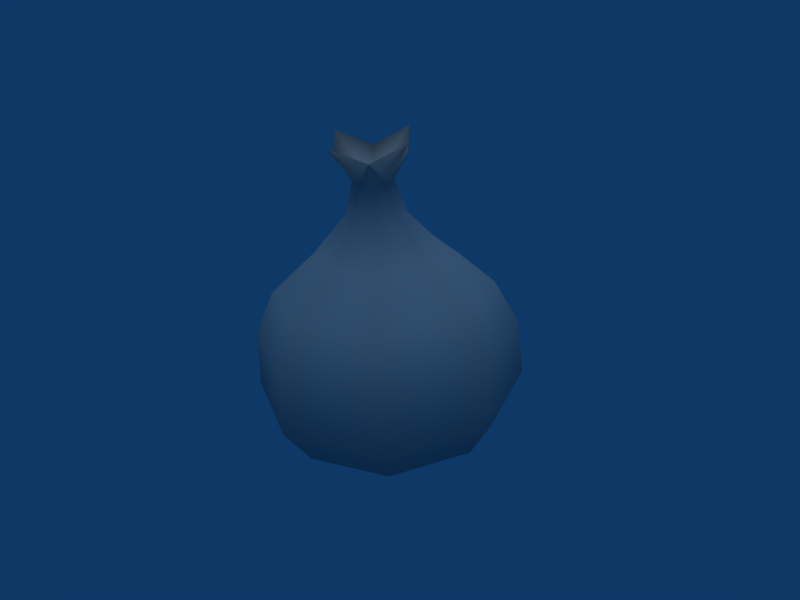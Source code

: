 # Source: Onion.blend  (saved by Blender 2.49.2; exported with 4.5.12 LTS)
import bpy
from mathutils import Matrix  # noqa: F401  (used for matrix-valued properties, if any)

bpy.ops.wm.read_factory_settings(use_empty=True)
scene = bpy.context.scene
scene.name = 'Scene'

# ---- collections
col_collection_1 = bpy.data.collections.new('Collection 1'); scene.collection.children.link(col_collection_1)

# ---- materials (node trees are filled in below, after node groups)
mat_refrep_180 = bpy.data.materials.new('RefRep.180')
mat_refrep_180.alpha_threshold = 0.0
mat_refrep_180.diffuse_color = (0.698, 0.698, 0.698, 1.0)
mat_refrep_180.roughness = 0.5
mat_refrep_180.line_color = (0.0, 0.0, 0.0, 1.0)

# ---- material node trees

# ---- world
world_world_001 = bpy.data.worlds.new('World.001'); scene.world = world_world_001
world_world_001.color = (0.05656, 0.2208, 0.4)
world_world_001.use_sun_shadow = False
world_world_001.sun_shadow_jitter_overblur = 0.0
world_world_001.cycles.sampling_method = 'MANUAL'
world_world_001.cycles.sample_map_resolution = 256

# ---- cameras
cam_camera_001 = bpy.data.cameras.new('Camera.001')
cam_camera_001.passepartout_alpha = 0.2
cam_camera_001.clip_end = 100.0
cam_camera_001.lens = 35.0
cam_camera_001.ortho_scale = 7.314
cam_camera_001.show_passepartout = False
cam_camera_001.show_safe_areas = True
cam_camera_001.dof.focus_distance = 0.0
cam_camera_001.dof.aperture_fstop = 128.0

# ---- lights
light_lamp = bpy.data.lights.new('Lamp', 'SUN')
light_lamp.transmission_factor = 0.0
light_lamp.angle = 1.571
light_lamp.energy = 1.0
light_lamp.shadow_buffer_clip_start = 0.5
light_lamp.shadow_soft_size = 1.0
light_lamp.shadow_cascade_max_distance = 1000.0
light_lamp.cycles.use_multiple_importance_sampling = False

# ---- meshes
me_inst3d10_refrep_180 = bpy.data.meshes.new('Inst3D10_RefRep.180')
me_inst3d10_refrep_180.from_pydata([(0.215, 0.299, -0.0472), (0.2451, 0.2816, -0.0327), (0.2467, -0.0272, -0.1885), (-0.0418, -0.3517, -0.1009), (0.1758, 0.231, -0.07), (0.132, 0.1553, -0.1503), (-0.1714, 0.0881, -0.2272), (-0.2494, -0.0325, -0.2344), (0.0271, -0.0265, -0.3222), (-0.0964, -0.2404, -0.2668), (0.1589, 0.4465, 0.002), (0.1849, 0.3164, -0.0327), (0.1724, 0.3236, 0.002), (0.0002, 0.2314, 0.002), (-0.2537, 0.1356, 0.002), (-0.22, -0.2488, -0.1009), (0.1317, 0.2565, 0.0529), (-0.1714, 0.0881, 0.2312), (-0.3342, 0.0164, 0.002), (0.0387, 0.2091, 0.1097), (-0.0833, 0.1633, 0.1925), (-0.261, -0.1454, 0.1921), (-0.22, -0.2488, 0.1049), (0.2963, 0.3215, 0.061), (0.2451, 0.2816, 0.0367), (0.132, 0.1553, 0.1543), (0.2576, 0.2744, 0.002), (0.2199, 0.2056, 0.0529), (0.2382, 0.195, 0.002), (0.1364, -0.3749, 0.002), (0.0682, -0.3355, 0.1921), (0.1601, -0.2689, -0.2344), (-0.1467, -0.3276, 0.002), (0.216, 0.3007, 0.002), (0.1939, 0.3806, 0.061), (0.3709, 0.3241, 0.002), (0.2199, 0.2056, -0.0489), (0.2253, 0.1014, -0.1057), (0.0817, 0.068, -0.2674), (-0.0446, -0.1507, -0.3324), (0.0682, -0.3355, -0.1881), (0.1939, 0.3806, -0.057), (0.1317, 0.2565, -0.0489), (-0.0833, 0.1633, -0.1885), (-0.261, -0.1454, -0.1881), (-0.1309, -0.3003, -0.1435), (0.0387, 0.2091, -0.1057), (-0.1516, 0.2027, 0.002), (-0.3292, -0.106, 0.002), (0.1134, 0.267, 0.002), (-0.2494, -0.0325, 0.2384), (-0.2569, -0.2275, 0.002), (0.1849, 0.3164, 0.0367), (0.0817, 0.068, 0.2714), (0.0271, -0.0265, 0.3262), (-0.0964, -0.2404, 0.2708), (-0.1309, -0.3003, 0.1475), (0.215, 0.299, 0.0512), (0.1758, 0.231, 0.074), (0.2253, 0.1014, 0.1097), (0.2467, -0.0272, 0.1925), (-0.0446, -0.1507, 0.3364), (-0.0418, -0.3517, 0.1049), (0.264, 0.0791, 0.002), (0.315, -0.0667, 0.002), (0.3079, -0.1886, 0.002), (0.2257, -0.1411, 0.2312), (0.1601, -0.2689, 0.2384), (0.2449, -0.3179, 0.002), (-0.0049, -0.373, 0.002), (0.2963, 0.3215, -0.057), (0.2257, -0.1411, -0.2272), (0.2649, 0.3853, -0.1203), (0.2649, 0.3853, 0.1243)], [], [(70, 0, 72), (1, 0, 70), (0, 1, 4), (2, 71, 8), (71, 31, 39), (39, 31, 9), (4, 5, 46), (46, 5, 43), (5, 38, 43), (7, 39, 44), (39, 9, 44), (44, 9, 15), (9, 45, 15), (15, 45, 32), (11, 42, 49), (49, 42, 13), (42, 46, 13), (13, 46, 47), (46, 43, 47), (43, 6, 14), (18, 7, 48), (48, 44, 51), (10, 12, 34), (34, 12, 52), (52, 49, 16), (16, 49, 19), (49, 13, 19), (20, 47, 17), (50, 18, 21), (21, 48, 22), (22, 51, 32), (73, 34, 57), (34, 52, 57), (58, 16, 25), (25, 19, 53), (19, 20, 53), (53, 20, 54), (20, 17, 54), (54, 17, 61), (17, 50, 61), (50, 21, 55), (55, 21, 56), (56, 22, 32), (73, 57, 23), (23, 57, 24), (24, 58, 27), (27, 58, 59), (25, 53, 60), (60, 53, 66), (53, 54, 66), (66, 54, 67), (54, 61, 67), (67, 61, 30), (62, 56, 32), (26, 24, 28), (28, 27, 63), (27, 59, 63), (63, 59, 64), (64, 60, 65), (60, 66, 65), (65, 66, 68), (69, 62, 32), (35, 26, 70), (70, 26, 1), (26, 28, 1), (1, 28, 36), (2, 64, 71), (64, 65, 71), (71, 65, 31), (65, 68, 31), (31, 68, 40), (3, 69, 32), (70, 72, 33), (72, 41, 33), (10, 34, 33), (34, 73, 33), (73, 23, 33), (23, 35, 33), (35, 70, 33), (1, 36, 4), (4, 36, 5), (36, 37, 5), (5, 37, 38), (37, 2, 38), (38, 2, 8), (8, 71, 39), (31, 40, 9), (9, 40, 45), (40, 3, 45), (45, 3, 32), (72, 0, 41), (41, 0, 11), (0, 4, 11), (11, 4, 42), (42, 4, 46), (43, 38, 6), (38, 8, 6), (6, 8, 7), (8, 39, 7), (10, 41, 12), (41, 11, 12), (12, 11, 49), (47, 43, 14), (14, 6, 18), (6, 7, 18), (7, 44, 48), (44, 15, 51), (51, 15, 32), (12, 49, 52), (19, 13, 20), (13, 47, 20), (47, 14, 17), (17, 14, 50), (14, 18, 50), (18, 48, 21), (48, 51, 22), (57, 52, 58), (52, 16, 58), (16, 19, 25), (61, 50, 55), (21, 22, 56), (57, 58, 24), (58, 25, 59), (59, 25, 60), (61, 55, 30), (30, 55, 62), (55, 56, 62), (35, 23, 26), (23, 24, 26), (24, 27, 28), (59, 60, 64), (66, 67, 68), (68, 67, 29), (67, 30, 29), (29, 30, 69), (30, 62, 69), (36, 28, 37), (28, 63, 37), (37, 63, 2), (63, 64, 2), (68, 29, 40), (40, 29, 3), (29, 69, 3), (41, 10, 33)])
me_inst3d10_refrep_180.polygons.foreach_set('use_smooth', [True] * 144)
_uv = me_inst3d10_refrep_180.uv_layers.new(name='UVTex')
_uv.uv.foreach_set('vector', [0.435, 0.0, 0.878, 0.063, 0.878, 0.0, 0.435, 0.063, 0.878, 0.063, 0.435, 0.0, 0.878, 0.063, 0.435, 0.063, 0.878, 0.125, 0.435, 0.375, 0.435, 0.563, 0.878, 0.563, 0.435, 0.563, 0.435, 0.719, 0.878, 0.719, 0.878, 0.719, 0.435, 0.719, 0.878, 0.875, 0.435, 0.125, 0.435, 0.25, 0.878, 0.25, 0.878, 0.25, 0.435, 0.25, 0.878, 0.375, 0.435, 0.25, 0.435, 0.375, 0.878, 0.375, 0.878, 0.719, 0.435, 0.719, 0.878, 0.875, 0.435, 0.719, 0.435, 0.875, 0.878, 0.875, 0.878, 0.875, 0.435, 0.875, 0.878, 0.969, 0.435, 0.875, 0.435, 0.969, 0.878, 0.969, 0.878, 0.969, 0.435, 0.969, 0.646, 1.156, 0.435, 0.063, 0.435, 0.125, 0.878, 0.125, 0.878, 0.125, 0.435, 0.125, 0.878, 0.25, 0.435, 0.125, 0.435, 0.25, 0.878, 0.25, 0.878, 0.25, 0.435, 0.25, 0.878, 0.375, 0.435, 0.25, 0.435, 0.375, 0.878, 0.375, 0.435, 0.375, 0.435, 0.563, 0.878, 0.563, 0.878, 0.719, 0.435, 0.719, 0.878, 0.875, 0.878, 0.875, 0.435, 0.875, 0.878, 0.969, 0.435, 0.0, 0.435, 0.063, 0.878, 0.0, 0.878, 0.0, 0.435, 0.063, 0.878, 0.063, 0.878, 0.063, 0.435, 0.125, 0.878, 0.125, 0.878, 0.125, 0.435, 0.125, 0.878, 0.25, 0.435, 0.125, 0.435, 0.25, 0.878, 0.25, 0.878, 0.375, 0.435, 0.375, 0.878, 0.563, 0.878, 0.719, 0.435, 0.719, 0.878, 0.875, 0.878, 0.875, 0.435, 0.875, 0.878, 0.969, 0.878, 0.969, 0.435, 0.969, 0.646, 1.156, 0.878, 0.0, 0.435, 0.0, 0.878, 0.063, 0.435, 0.0, 0.435, 0.063, 0.878, 0.063, 0.878, 0.125, 0.435, 0.125, 0.878, 0.25, 0.878, 0.25, 0.435, 0.25, 0.878, 0.375, 0.435, 0.25, 0.435, 0.375, 0.878, 0.375, 0.878, 0.375, 0.435, 0.375, 0.878, 0.563, 0.435, 0.375, 0.435, 0.563, 0.878, 0.563, 0.878, 0.563, 0.435, 0.563, 0.878, 0.719, 0.435, 0.563, 0.435, 0.719, 0.878, 0.719, 0.435, 0.719, 0.435, 0.875, 0.878, 0.875, 0.878, 0.875, 0.435, 0.875, 0.878, 0.969, 0.878, 0.969, 0.435, 0.969, 0.646, 1.156, 0.435, 0.0, 0.435, 0.063, 0.878, 0.0, 0.878, 0.0, 0.435, 0.063, 0.878, 0.063, 0.878, 0.063, 0.435, 0.125, 0.878, 0.125, 0.878, 0.125, 0.435, 0.125, 0.878, 0.25, 0.435, 0.25, 0.435, 0.375, 0.878, 0.375, 0.878, 0.375, 0.435, 0.375, 0.878, 0.563, 0.435, 0.375, 0.435, 0.563, 0.878, 0.563, 0.878, 0.563, 0.435, 0.563, 0.878, 0.719, 0.435, 0.563, 0.435, 0.719, 0.878, 0.719, 0.878, 0.719, 0.435, 0.719, 0.878, 0.875, 0.878, 0.969, 0.435, 0.969, 0.646, 1.156, 0.878, 0.063, 0.435, 0.063, 0.878, 0.125, 0.878, 0.125, 0.435, 0.125, 0.878, 0.25, 0.435, 0.125, 0.435, 0.25, 0.878, 0.25, 0.878, 0.25, 0.435, 0.25, 0.878, 0.375, 0.878, 0.375, 0.435, 0.375, 0.878, 0.563, 0.435, 0.375, 0.435, 0.563, 0.878, 0.563, 0.878, 0.563, 0.435, 0.563, 0.878, 0.719, 0.878, 0.969, 0.435, 0.969, 0.646, 1.156, 0.435, 0.0, 0.435, 0.063, 0.878, 0.0, 0.878, 0.0, 0.435, 0.063, 0.878, 0.063, 0.435, 0.063, 0.435, 0.125, 0.878, 0.063, 0.878, 0.063, 0.435, 0.125, 0.878, 0.125, 0.878, 0.375, 0.435, 0.375, 0.878, 0.563, 0.435, 0.375, 0.435, 0.563, 0.878, 0.563, 0.878, 0.563, 0.435, 0.563, 0.878, 0.719, 0.435, 0.563, 0.435, 0.719, 0.878, 0.719, 0.878, 0.719, 0.435, 0.719, 0.878, 0.875, 0.878, 0.969, 0.435, 0.969, 0.646, 1.156, 0.435, 0.0, 0.878, 0.0, 0.646, -0.219, 0.435, 0.0, 0.878, 0.0, 0.646, -0.219, 0.435, 0.0, 0.878, 0.0, 0.646, -0.219, 0.435, 0.0, 0.878, 0.0, 0.646, -0.219, 0.435, 0.0, 0.878, 0.0, 0.646, -0.219, 0.435, 0.0, 0.878, 0.0, 0.646, -0.219, 0.435, 0.0, 0.878, 0.0, 0.646, -0.219, 0.435, 0.063, 0.435, 0.125, 0.878, 0.125, 0.878, 0.125, 0.435, 0.125, 0.878, 0.25, 0.435, 0.125, 0.435, 0.25, 0.878, 0.25, 0.878, 0.25, 0.435, 0.25, 0.878, 0.375, 0.435, 0.25, 0.435, 0.375, 0.878, 0.375, 0.878, 0.375, 0.435, 0.375, 0.878, 0.563, 0.878, 0.563, 0.435, 0.563, 0.878, 0.719, 0.435, 0.719, 0.435, 0.875, 0.878, 0.875, 0.878, 0.875, 0.435, 0.875, 0.878, 0.969, 0.435, 0.875, 0.435, 0.969, 0.878, 0.969, 0.878, 0.969, 0.435, 0.969, 0.646, 1.156, 0.435, 0.0, 0.435, 0.063, 0.878, 0.0, 0.878, 0.0, 0.435, 0.063, 0.878, 0.063, 0.435, 0.063, 0.435, 0.125, 0.878, 0.063, 0.878, 0.063, 0.435, 0.125, 0.878, 0.125, 0.878, 0.125, 0.435, 0.125, 0.878, 0.25, 0.878, 0.375, 0.435, 0.375, 0.878, 0.563, 0.435, 0.375, 0.435, 0.563, 0.878, 0.563, 0.878, 0.563, 0.435, 0.563, 0.878, 0.719, 0.435, 0.563, 0.435, 0.719, 0.878, 0.719, 0.878, 0.0, 0.435, 0.0, 0.878, 0.063, 0.435, 0.0, 0.435, 0.063, 0.878, 0.063, 0.878, 0.063, 0.435, 0.063, 0.878, 0.125, 0.878, 0.375, 0.435, 0.375, 0.878, 0.563, 0.878, 0.563, 0.435, 0.563, 0.878, 0.719, 0.435, 0.563, 0.435, 0.719, 0.878, 0.719, 0.435, 0.719, 0.435, 0.875, 0.878, 0.875, 0.435, 0.875, 0.435, 0.969, 0.878, 0.969, 0.878, 0.969, 0.435, 0.969, 0.646, 1.156, 0.435, 0.063, 0.435, 0.125, 0.878, 0.063, 0.878, 0.25, 0.435, 0.25, 0.878, 0.375, 0.435, 0.25, 0.435, 0.375, 0.878, 0.375, 0.435, 0.375, 0.435, 0.563, 0.878, 0.563, 0.878, 0.563, 0.435, 0.563, 0.878, 0.719, 0.435, 0.563, 0.435, 0.719, 0.878, 0.719, 0.435, 0.719, 0.435, 0.875, 0.878, 0.875, 0.435, 0.875, 0.435, 0.969, 0.878, 0.969, 0.878, 0.063, 0.435, 0.063, 0.878, 0.125, 0.435, 0.063, 0.435, 0.125, 0.878, 0.125, 0.435, 0.125, 0.435, 0.25, 0.878, 0.25, 0.878, 0.719, 0.435, 0.719, 0.878, 0.875, 0.435, 0.875, 0.435, 0.969, 0.878, 0.969, 0.435, 0.063, 0.435, 0.125, 0.878, 0.063, 0.435, 0.125, 0.435, 0.25, 0.878, 0.25, 0.878, 0.25, 0.435, 0.25, 0.878, 0.375, 0.435, 0.719, 0.435, 0.875, 0.878, 0.875, 0.878, 0.875, 0.435, 0.875, 0.878, 0.969, 0.435, 0.875, 0.435, 0.969, 0.878, 0.969, 0.878, 0.0, 0.435, 0.0, 0.878, 0.063, 0.435, 0.0, 0.435, 0.063, 0.878, 0.063, 0.435, 0.063, 0.435, 0.125, 0.878, 0.125, 0.435, 0.25, 0.435, 0.375, 0.878, 0.375, 0.435, 0.563, 0.435, 0.719, 0.878, 0.719, 0.878, 0.719, 0.435, 0.719, 0.878, 0.875, 0.435, 0.719, 0.435, 0.875, 0.878, 0.875, 0.878, 0.875, 0.435, 0.875, 0.878, 0.969, 0.435, 0.875, 0.435, 0.969, 0.878, 0.969, 0.878, 0.125, 0.435, 0.125, 0.878, 0.25, 0.435, 0.125, 0.435, 0.25, 0.878, 0.25, 0.878, 0.25, 0.435, 0.25, 0.878, 0.375, 0.435, 0.25, 0.435, 0.375, 0.878, 0.375, 0.435, 0.719, 0.435, 0.875, 0.878, 0.875, 0.878, 0.875, 0.435, 0.875, 0.878, 0.969, 0.435, 0.875, 0.435, 0.969, 0.878, 0.969, 0.435, 0.0, 0.878, 0.0, 0.646, -0.219])
me_inst3d10_refrep_180.materials.append(mat_refrep_180)
me_inst3d10_refrep_180.use_remesh_preserve_volume = False
me_inst3d10_refrep_180.use_remesh_preserve_attributes = False
me_inst3d10_refrep_180.use_mirror_vertex_groups = False
me_inst3d10_refrep_180.update()

# ---- objects
ob_lamp = bpy.data.objects.new('Lamp', light_lamp)
ob_inst3d10_refrep_180 = bpy.data.objects.new('Inst3D10_RefRep.180', me_inst3d10_refrep_180)
ob_camera = bpy.data.objects.new('Camera', cam_camera_001)

# ---- transforms, parenting, visibility, modifiers, constraints
ob_lamp.location = (0.0, 0.0, 3.454)
ob_lamp.lock_rotations_4d = False
ob_lamp.empty_display_type = 'ARROWS'
ob_lamp.lineart.crease_threshold = 0.0
ob_inst3d10_refrep_180.location = (0.17, 0.2483, 0.09042)
ob_inst3d10_refrep_180.rotation_euler = (-4.654, -0.4912, -7.882)
ob_inst3d10_refrep_180.scale = (5.803, 5.803, 5.803)
ob_inst3d10_refrep_180.lock_rotations_4d = False
ob_inst3d10_refrep_180.empty_display_type = 'ARROWS'
ob_inst3d10_refrep_180.lineart.crease_threshold = 0.0
ob_camera.location = (7.481, -6.508, 5.344)
ob_camera.rotation_euler = (1.109, 0.01082, 0.8149)
ob_camera.lock_rotations_4d = False
ob_camera.empty_display_type = 'ARROWS'
ob_camera.color = (0.0, 0.0, 0.0, 0.0)
ob_camera.display_type = 'WIRE'
ob_camera.lineart.crease_threshold = 0.0

# ---- collection membership
col_collection_1.objects.link(ob_lamp)
col_collection_1.objects.link(ob_inst3d10_refrep_180)
col_collection_1.objects.link(ob_camera)

# ---- scene / render settings (as saved in the file)
scene.camera = ob_camera
scene.frame_start = 1; scene.frame_end = 250; scene.frame_set(1)
scene.render.engine = 'BLENDER_EEVEE_NEXT'
scene.render.image_settings.file_format = 'JPEG'
scene.render.image_settings.color_mode = 'RGB'
scene.render.image_settings.compression = 90
scene.render.resolution_x = 800
scene.render.resolution_y = 600
scene.render.pixel_aspect_x = 100.0
scene.render.pixel_aspect_y = 100.0
scene.render.fps = 25
scene.render.dither_intensity = 0.0
scene.render.use_compositing = False
scene.render.use_sequencer = False
scene.render.bake_margin = 2
scene.render.bake_bias = 0.0
scene.render.use_stamp_time = False
scene.render.use_stamp_date = False
scene.render.use_stamp_frame = False
scene.render.use_stamp_camera = False
scene.render.use_stamp_scene = False
scene.render.use_stamp_filename = False
scene.render.use_stamp_render_time = False
scene.render.stamp_font_size = 0
scene.cycles.use_denoising = False
scene.cycles.samples = 10
scene.cycles.sampling_pattern = 'TABULATED_SOBOL'
scene.cycles.light_sampling_threshold = 0.0
scene.cycles.use_adaptive_sampling = False
scene.cycles.use_light_tree = False
scene.cycles.blur_glossy = 0.0
scene.cycles.volume_bounces = 1
scene.cycles.pixel_filter_type = 'GAUSSIAN'
scene.cycles.sample_clamp_indirect = 0.0
scene.view_settings.view_transform = 'Raw'
bpy.context.view_layer.update()
